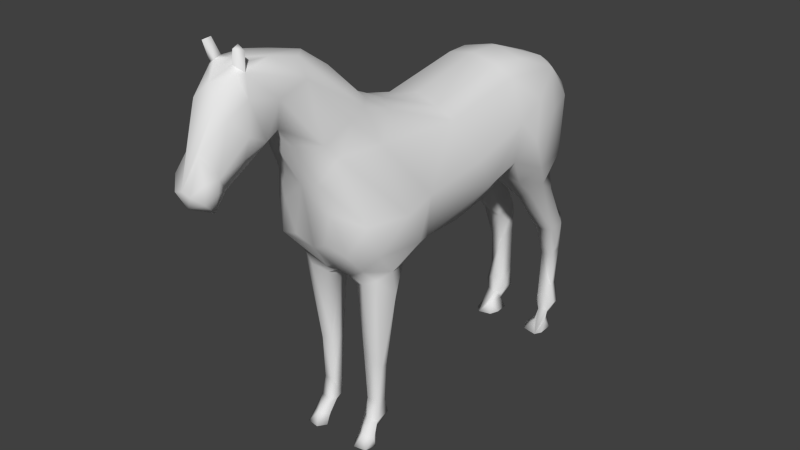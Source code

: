 # Source: horse_rigged.blend  (saved by Blender 2.78.0; exported with 4.5.12 LTS)
import bpy
from mathutils import Matrix  # noqa: F401  (used for matrix-valued properties, if any)

bpy.ops.wm.read_factory_settings(use_empty=True)
scene = bpy.context.scene
scene.name = 'Scene'

# ---- collections
col_collection_1 = bpy.data.collections.new('Collection 1'); scene.collection.children.link(col_collection_1)

# ---- materials (node trees are filled in below, after node groups)
mat_material = bpy.data.materials.new('Material')
mat_material.alpha_threshold = 0.0
mat_material.use_transparent_shadow = False
mat_material.roughness = 0.5
mat_material.line_color = (0.0, 0.0, 0.0, 1.0)

# ---- material node trees

# ---- world
world_world = bpy.data.worlds.new('World'); scene.world = world_world
world_world.color = (0.05088, 0.05088, 0.05088)
world_world.use_sun_shadow = False
world_world.sun_shadow_jitter_overblur = 0.0
world_world.cycles.sampling_method = 'NONE'
world_world.cycles.sample_map_resolution = 256

# ---- meshes
me_cube_001 = bpy.data.meshes.new('Cube.001')
me_cube_001.from_pydata([(-0.4503, 1.982, 2.221), (-0.3586, 1.224, 0.003396), (-0.8049, 1.291, 0.1958), (-0.4354, 0.5987, -0.09486), (-0.9617, -0.3424, 0.2127), (-1.053, -0.6279, 0.2613), (-0.4663, -0.6125, 2.218), (-0.4552, -0.3755, -0.1444), (-0.8883, 0.4715, 0.1461), (0.02115, 0.562, 2.029), (-0.4673, 0.4777, 1.946), (-0.7185, 2.092, 2.006), (0.02153, 2.0, 2.301), (-0.4909, 2.863, -0.4803), (-0.3231, 1.903, 0.2683), (-1.035, 1.204, 0.5443), (-0.7238, 3.288, 1.869), (-0.5003, 3.248, 2.038), (0.02202, 2.672, 2.266), (-1.071, 2.398, 0.8999), (-0.5304, 3.904, 0.9832), (-0.1295, 3.856, 0.6287), (0.02356, 3.866, 1.555), (-0.3111, 3.948, 1.205), (-0.6431, 3.764, 1.461), (-0.9608, 3.06, 1.235), (-0.7319, 0.5331, 1.754), (-0.9631, 2.119, 1.285), (-0.9547, 2.628, 1.526), (-0.421, 3.615, 1.826), (-1.028, 0.8582, 1.05), (-1.097, -0.9248, 0.8288), (-1.066, -0.3865, 0.951), (-0.9033, 2.03, 0.599), (-0.8025, 1.88, 0.4207), (-1.047, 2.64, 0.327), (-0.8038, 3.626, 1.296), (-0.9357, -1.394, 0.2724), (-0.8868, -1.597, 0.8245), (-0.3524, -1.02, 2.483), (0.01887, -0.9297, 2.496), (-0.7009, -1.066, 1.888), (0.01907, -1.799, 0.2839), (-0.6428, -1.783, 0.3347), (-0.4472, -1.908, 1.003), (-0.5885, -1.827, 1.887), (-0.2856, -1.868, 0.4493), (0.01307, -1.998, 1.364), (-0.2799, -2.356, 2.146), (-0.3556, -2.052, 1.508), (-0.503, -2.029, 2.115), (-0.1665, -1.561, 3.068), (-0.5498, -1.517, 2.324), (-0.1975, -2.65, 2.408), (-0.2731, -2.648, 2.485), (-0.2769, -2.223, 3.381), (-0.4456, -2.245, 3.109), (-0.239, -2.709, 3.499), (-0.4014, -2.709, 2.957), (-0.2218, -3.098, 3.518), (0.005569, -3.141, 3.545), (-0.3281, -3.2, 3.428), (-0.2121, -3.131, 2.158), (-0.3355, -3.31, 2.298), (-0.4134, -3.272, 2.61), (0.01135, -3.526, 3.317), (-0.2601, -3.285, 3.41), (0.009305, -3.328, 3.457), (-0.3859, -3.225, 3.092), (0.006242, -3.56, 1.865), (-0.3235, -3.742, 2.169), (-0.1968, -3.621, 3.102), (-0.3393, -3.545, 2.91), (-0.2205, -3.565, 1.923), (-0.3301, -3.786, 1.981), (-0.1188, -3.876, 2.472), (0.009398, -4.104, 2.03), (-0.2377, -3.787, 1.683), (-0.2826, -3.95, 2.152), (-0.1428, -4.096, 1.985), (-0.2668, -3.964, 1.867), (-0.2114, -0.6942, -0.3634), (-0.3085, -0.5537, -0.2466), (-0.5848, -0.5903, -0.214), (-0.2926, -1.189, -0.4928), (0.004738, -1.149, -0.3045), (0.05191, -1.243, -0.273), (-0.002575, -0.7159, -0.3192), (-0.6026, -1.425, -0.06387), (-0.2382, -1.292, -0.329), (-0.8522, -1.021, -0.1484), (-0.731, -1.249, -0.2527), (-0.5196, -1.334, -0.3549), (-0.248, -0.9649, -0.5098), (-0.3259, -0.7343, -0.5576), (-0.8603, -0.9535, -0.5545), (-0.3284, -0.8639, -1.799), (-0.4766, -0.7585, -1.174), (-0.3443, -1.129, -1.712), (-0.2838, -1.011, -1.78), (-0.5443, -0.8324, -1.822), (-0.6189, -0.9057, -1.961), (-0.5351, -1.141, -1.797), (-0.6388, -1.035, -1.952), (-0.5616, -1.076, -2.62), (-0.3272, -0.9421, -2.906), (-0.3725, -1.088, -2.622), (-0.4274, -0.8678, -2.919), (-0.6168, -0.8736, -2.882), (-0.6022, -1.125, -2.957), (-0.3057, -1.094, -2.945), (-0.5509, -1.083, -3.12), (-0.432, -1.166, -2.956), (-0.4182, -1.052, -3.07), (-0.4819, -1.369, -3.149), (-0.4104, -1.09, -3.222), (-0.648, -1.255, -3.194), (-0.33, -1.25, -3.192), (-0.4505, -1.139, -3.372), (-0.6637, -1.244, -3.34), (-0.6241, -1.448, -3.34), (-0.41, -1.481, -3.341), (-0.3106, -1.338, -3.34), (-0.151, 2.484, 0.1242), (-0.5121, 3.612, -0.1437), (-0.6329, 3.572, -0.1416), (-0.7478, 2.077, 0.3762), (-0.2376, 2.193, 0.2181), (-0.8062, 2.354, 0.08611), (-0.08074, 2.772, 0.1037), (-0.02603, 2.191, 0.2598), (0.02532, 2.635, 0.2822), (-0.7126, 3.542, -0.488), (-0.3226, 3.716, 0.3536), (-0.83, 3.506, 0.2666), (-0.2484, 3.293, -0.1806), (-0.3747, 3.725, -0.7625), (-0.555, 3.656, -0.5718), (-0.8391, 3.057, -0.1747), (-0.7565, 2.751, -0.2491), (-0.2935, 3.457, -0.8931), (-0.4856, 4.102, -1.252), (-0.7273, 3.953, -1.324), (-0.6639, 3.271, -1.006), (-0.3718, 4.018, -1.373), (-0.7566, 3.775, -1.742), (-0.4305, 3.597, -1.398), (-0.5562, 4.066, -1.897), (-0.7448, 3.583, -1.302), (-0.4526, 3.788, -1.956), (-0.6758, 3.768, -1.937), (-0.6893, 3.813, -2.605), (-0.3922, 4.019, -1.862), (-0.6317, 4.041, -2.623), (-0.3891, 4.023, -2.674), (-0.5811, 4.094, -3.002), (-0.3504, 4.022, -3.054), (-0.3558, 3.85, -3.011), (-0.7713, 3.807, -2.956), (-0.7229, 4.004, -3.008), (-0.6253, 3.827, -3.262), (-0.5118, 3.699, -3.134), (-0.4422, 3.871, -3.2), (-0.4558, 3.822, -3.308), (-0.6515, 3.388, -3.503), (-0.5164, 3.567, -3.317), (-0.6972, 3.658, -3.311), (-0.7418, 3.754, -3.467), (-0.3171, 3.562, -3.46), (-0.5938, 3.886, -3.525), (-0.3988, 3.415, -3.48), (-0.7493, 3.476, -3.472), (-0.3613, 3.863, -3.492), (0.02365, 2.179, 0.2993), (0.05025, -0.5078, -0.2463), (0.02024, 3.678, 0.4435), (0.02203, 3.488, 1.967), (0.01561, 3.875, 1.177), (0.01502, -1.9, 3.342), (0.0208, -1.429, -0.1487), (-0.4762, -1.183, 2.425), (0.002828, -2.58, 2.355), (0.007468, -2.588, 2.391), (0.00538, -3.631, 1.665), (0.01175, -4.021, 1.753), (-0.5857, -0.9176, -2.647), (-0.2996, 3.021, -0.4426), (-0.02888, 3.623, 0.4014), (-0.3581, 3.553, -0.3199), (-0.6871, 3.99, -1.858), (-0.5967, 3.734, -2.836), (0.02311, -0.4468, -0.2182), (0.01998, -0.1891, 2.161), (0.02182, 1.089, -0.08115), (-0.5608, 2.548, 2.171), (-0.006175, 3.791, 0.8127), (-0.02693, -1.351, -0.2281), (-0.4476, -3.014, 2.483), (-0.7664, -0.6794, -0.1766), (-0.2096, 3.51, 0.2384), (-0.6029, 4.105, -1.21), (-0.4383, 3.759, -2.866), (-0.6873, 3.733, -3.111), (-0.2455, -3.217, 3.785), (-0.2788, -3.342, 3.759), (-0.1609, -3.264, 3.508), (-0.3527, -3.208, 3.713)], [], [(0, 194, 11), (26, 10, 0), (6, 192, 10), (32, 26, 30), (7, 4, 8), (139, 13, 128), (173, 193, 14), (14, 1, 34), (16, 194, 17), (17, 194, 18), (128, 138, 139), (20, 21, 125), (125, 134, 20), (30, 26, 11), (0, 11, 26), (32, 31, 41), (41, 6, 26), (16, 17, 29), (32, 30, 15), (4, 32, 15), (34, 15, 33), (20, 23, 21), (23, 22, 177), (134, 35, 25), (19, 25, 35), (43, 38, 37), (89, 196, 179), (89, 42, 43), (89, 43, 88), (45, 31, 38), (43, 44, 38), (6, 180, 39), (192, 6, 39), (39, 40, 192), (43, 46, 44), (44, 46, 47), (46, 42, 47), (51, 40, 39), (52, 41, 45), (49, 47, 48), (39, 180, 55), (52, 45, 50), (48, 47, 181), (48, 181, 54), (39, 55, 51), (52, 50, 56), (54, 181, 53), (53, 181, 182), (55, 178, 51), (55, 56, 57), (197, 58, 54), (53, 197, 54), (57, 178, 55), (61, 57, 56), (59, 60, 57), (57, 61, 59), (58, 197, 68), (63, 197, 62), (73, 63, 62), (65, 205, 66), (67, 205, 65), (72, 66, 68), (64, 63, 70), (73, 70, 63), (74, 70, 73), (77, 74, 73), (73, 69, 183), (77, 80, 74), (75, 78, 79), (78, 74, 80), (78, 80, 79), (77, 183, 184), (77, 184, 80), (82, 81, 83), (89, 88, 92), (91, 90, 95), (83, 100, 198), (95, 198, 100), (95, 101, 103), (100, 101, 95), (91, 103, 102), (93, 98, 99), (97, 94, 96), (99, 98, 106), (99, 106, 105), (185, 100, 107), (108, 109, 185), (112, 110, 106), (108, 185, 107), (106, 104, 112), (104, 109, 112), (105, 113, 107), (117, 113, 110), (114, 116, 120), (118, 111, 115), (118, 120, 119), (118, 117, 122), (121, 118, 122), (123, 127, 186), (186, 129, 123), (127, 34, 126), (126, 33, 128), (187, 129, 199), (123, 131, 130), (137, 124, 188), (138, 125, 132), (132, 142, 138), (142, 148, 138), (135, 186, 140), (136, 188, 135), (140, 136, 135), (142, 137, 200), (13, 139, 143), (146, 140, 186), (186, 13, 146), (139, 148, 143), (140, 146, 144), (144, 136, 140), (152, 147, 141), (144, 152, 141), (200, 189, 142), (149, 144, 146), (144, 149, 152), (146, 148, 150), (156, 155, 154), (158, 151, 153), (151, 190, 149), (149, 190, 201), (201, 154, 149), (154, 157, 156), (157, 201, 161), (161, 201, 190), (202, 190, 158), (163, 155, 156), (160, 158, 159), (162, 157, 161), (161, 163, 162), (169, 163, 172), (167, 166, 160), (164, 165, 161), (166, 164, 202), (171, 164, 166), (170, 165, 164), (168, 165, 170), (169, 170, 164), (81, 174, 87), (59, 203, 205), (61, 205, 204), (5, 198, 90), (37, 5, 90), (90, 88, 37), (5, 37, 31), (0, 10, 12), (4, 15, 8), (10, 192, 9), (193, 3, 1), (3, 7, 8), (5, 4, 198), (32, 41, 26), (82, 83, 7), (3, 2, 1), (11, 16, 28), (0, 12, 18), (18, 194, 0), (13, 127, 128), (14, 193, 1), (34, 1, 2), (14, 34, 127), (194, 16, 11), (33, 15, 27), (17, 18, 176), (19, 33, 27), (175, 21, 195), (19, 28, 25), (19, 27, 28), (20, 134, 36), (125, 21, 133), (24, 29, 22), (22, 23, 24), (24, 23, 20), (30, 11, 27), (31, 45, 41), (26, 6, 10), (28, 27, 11), (16, 36, 25), (25, 28, 16), (36, 16, 24), (17, 176, 29), (29, 176, 22), (29, 24, 16), (30, 27, 15), (31, 37, 38), (32, 5, 31), (32, 4, 5), (34, 2, 15), (34, 33, 126), (35, 33, 19), (42, 89, 179), (21, 177, 195), (21, 23, 177), (36, 134, 25), (43, 37, 88), (41, 180, 6), (46, 43, 42), (44, 49, 38), (44, 47, 49), (45, 38, 49), (40, 51, 178), (52, 180, 41), (45, 49, 50), (50, 49, 48), (180, 56, 55), (50, 48, 54), (52, 56, 180), (56, 50, 58), (58, 50, 54), (57, 60, 178), (58, 61, 56), (182, 62, 53), (197, 53, 62), (205, 203, 204), (60, 205, 67), (62, 182, 69), (61, 58, 68), (68, 66, 61), (63, 64, 197), (66, 71, 65), (68, 197, 64), (68, 64, 72), (64, 70, 72), (76, 65, 71), (75, 71, 72), (71, 75, 76), (72, 70, 75), (77, 73, 183), (70, 78, 75), (78, 70, 74), (76, 75, 79), (184, 76, 79), (80, 184, 79), (89, 84, 85), (89, 85, 86), (86, 196, 89), (92, 88, 91), (84, 89, 92), (91, 88, 90), (93, 94, 81), (97, 83, 94), (83, 81, 94), (95, 103, 91), (102, 92, 91), (92, 98, 84), (102, 98, 92), (96, 94, 93), (93, 84, 98), (93, 99, 96), (100, 83, 97), (100, 97, 96), (96, 99, 105), (101, 185, 103), (102, 103, 104), (102, 106, 98), (96, 105, 107), (185, 104, 103), (106, 102, 104), (100, 96, 107), (185, 109, 104), (108, 113, 111), (109, 108, 111), (105, 110, 113), (107, 113, 108), (114, 110, 112), (112, 109, 114), (109, 111, 116), (115, 113, 117), (116, 119, 120), (116, 111, 119), (121, 114, 120), (118, 115, 117), (114, 121, 117), (118, 121, 120), (119, 111, 118), (122, 117, 121), (124, 133, 188), (188, 133, 199), (124, 125, 133), (130, 173, 14), (35, 138, 128), (128, 33, 35), (187, 131, 129), (123, 130, 127), (123, 129, 131), (132, 125, 124), (138, 35, 134), (133, 187, 199), (129, 135, 199), (135, 129, 186), (137, 188, 136), (142, 132, 137), (13, 186, 127), (136, 200, 137), (200, 136, 141), (148, 139, 138), (141, 136, 144), (145, 148, 142), (143, 146, 13), (200, 147, 189), (142, 189, 145), (150, 149, 146), (147, 153, 189), (149, 150, 151), (151, 189, 153), (150, 189, 151), (152, 149, 154), (155, 153, 154), (155, 159, 153), (159, 158, 153), (158, 190, 151), (154, 201, 157), (163, 156, 162), (163, 160, 155), (159, 155, 160), (160, 202, 158), (161, 190, 202), (160, 166, 202), (162, 156, 157), (161, 202, 164), (161, 165, 163), (169, 160, 163), (167, 171, 166), (191, 7, 3, 193), (169, 171, 167), (168, 163, 165), (172, 168, 170), (169, 172, 170), (81, 82, 174), (59, 61, 206), (204, 206, 61), (59, 206, 203), (15, 2, 8), (12, 10, 9), (198, 4, 7, 83), (191, 174, 82, 7), (85, 84, 93, 87), (2, 3, 8), (20, 36, 24), (60, 59, 205), (62, 69, 73), (66, 72, 71), (21, 175, 187, 133), (81, 87, 93), (95, 90, 198), (101, 100, 185), (105, 106, 110), (110, 114, 117), (114, 109, 116), (115, 111, 113), (128, 127, 126), (127, 130, 14), (137, 132, 124), (125, 138, 134), (147, 152, 154, 153), (188, 199, 135), (147, 200, 141), (143, 148, 146), (145, 150, 148), (145, 189, 150), (160, 169, 167), (163, 168, 172), (169, 164, 171), (204, 203, 206), (205, 61, 66)])
me_cube_001.polygons.foreach_set('use_smooth', [True] * 372)
me_cube_001.materials.append(mat_material)
me_cube_001.use_remesh_preserve_volume = False
me_cube_001.use_remesh_preserve_attributes = False
me_cube_001.use_mirror_vertex_groups = False
me_cube_001.update()
arm_armature = bpy.data.armatures.new('Armature')  # bones are not reproduced

# ---- objects
ob_armature = bpy.data.objects.new('Armature', arm_armature)
ob_cube = bpy.data.objects.new('Cube', me_cube_001)

# ---- transforms, parenting, visibility, modifiers, constraints
ob_armature.location = (0.03831, -1.527, 1.927)
ob_armature.show_in_front = True
ob_armature.lineart.crease_threshold = 0.0
ob_cube.parent = ob_armature
ob_cube.matrix_parent_inverse = Matrix(((1.0, 0.0, 0.0, -0.03831), (0.0, 1.0, 0.0, 1.527), (0.0, 0.0, 1.0, -1.927), (0.0, 0.0, 0.0, 1.0)))
ob_cube.location = (-0.1883, -1.146, -0.4704)
ob_cube.scale = (1.394, 1.394, 1.394)
ob_cube.lineart.crease_threshold = 0.0
_vg = ob_cube.vertex_groups.new(name='Rückenwirbel1')
for _i, _w in zip([0, 1, 2, 3, 4, 5, 6, 7, 8, 9, 10, 11, 12, 14, 15, 19, 26, 27, 28, 30, 31, 32, 33, 34, 35, 39, 40, 41, 81, 82, 83, 126, 127, 130, 173, 174, 180, 191, 192, 193, 194, 198], [0.07772, 0.38, 0.3487, 0.4175, 0.1496, 0.06364, 0.1554, 0.1209, 0.4276, 0.9772, 0.8627, 0.08026, 0.03716, 0.1016, 0.3624, 0.01763, 0.7722, 0.08199, 0.002891, 0.506, 0.02771, 0.1684, 0.03589, 0.08698, 5.033e-05, 0.002415, 0.009807, 0.01992, 0.005923, 0.04147, 0.00904, 0.002587, 0.007162, 0.03405, 0.0487, 0.1053, 0.005144, 0.1175, 0.5256, 0.3882, 0.00836, 0.005225]): _vg.add([_i], _w, 'REPLACE')
_vg = ob_cube.vertex_groups.new(name='Rückenwirbel2')
for _i, _w in zip([0, 1, 2, 4, 8, 9, 10, 11, 12, 14, 15, 16, 17, 18, 19, 25, 26, 27, 28, 30, 33, 34, 35, 126, 127, 193, 194], [0.7504, 0.1591, 0.3076, 7.387e-08, 0.0001484, 0.004188, 0.01539, 0.573, 0.8872, 0.3716, 0.2847, 0.01159, 0.002271, 0.2324, 0.0493, 0.002784, 0.05512, 0.4946, 0.09923, 0.1463, 0.3093, 0.4155, 9.81e-05, 0.08611, 0.01389, 0.07767, 0.3473]): _vg.add([_i], _w, 'REPLACE')
_vg = ob_cube.vertex_groups.new(name='Kruppenwirbel')
for _i, _w in zip([0, 11, 12, 16, 17, 18, 22, 24, 28, 29, 176, 194], [0.009204, 0.003686, 0.01512, 0.08228, 0.3357, 0.5623, 0.000277, 0.01378, 1.097e-05, 0.1754, 0.586, 0.09764]): _vg.add([_i], _w, 'REPLACE')
_vg = ob_cube.vertex_groups.new(name='Schweifwirbel1')
for _i, _w in zip([16, 17, 20, 21, 22, 23, 24, 29, 36, 125, 133, 175, 176, 177, 194, 195], [0.06005, 0.08641, 0.05682, 0.05266, 0.8931, 0.2904, 0.1516, 0.3977, 0.01588, 5.537e-07, 0.00015, 0.01249, 0.3846, 0.3743, 0.0002526, 0.1049]): _vg.add([_i], _w, 'REPLACE')
_vg = ob_cube.vertex_groups.new(name='Schweifwirbel2')
_vg = ob_cube.vertex_groups.new(name='Schweifwirbel3')
_vg = ob_cube.vertex_groups.new(name='Schweifwirbel4')
_vg = ob_cube.vertex_groups.new(name='Bone.008')
for _i, _w in zip([12, 18], [0.003641, 0.04788]): _vg.add([_i], _w, 'REPLACE')
_vg = ob_cube.vertex_groups.new(name='Hüfte.L')
_vg = ob_cube.vertex_groups.new(name='Oberschenkel.L')
_vg = ob_cube.vertex_groups.new(name='Unterschenkel.L')
_vg = ob_cube.vertex_groups.new(name='FesselHinten.L')
_vg = ob_cube.vertex_groups.new(name='HufHinten.L')
_vg = ob_cube.vertex_groups.new(name='Bone.009')
for _i, _w in zip([0, 11, 12, 15, 16, 17, 18, 19, 20, 21, 22, 23, 24, 25, 26, 27, 28, 29, 30, 33, 35, 36, 124, 125, 129, 133, 134, 135, 138, 175, 176, 177, 187, 188, 194, 195, 199], [0.111, 0.2762, 0.02193, 0.0008415, 0.7166, 0.5223, 0.1416, 0.09969, 0.4124, 0.308, 0.04823, 0.3451, 0.4928, 0.3633, 0.0006198, 0.1992, 0.5309, 0.3589, 0.004008, 0.002067, 0.0009207, 0.5058, 0.01611, 0.02357, 0.001504, 0.1572, 0.1005, 0.009511, 8.294e-05, 0.2176, 0.008757, 0.2866, 0.1773, 0.001634, 0.4884, 0.35, 0.08906]): _vg.add([_i], _w, 'REPLACE')
_vg = ob_cube.vertex_groups.new(name='Hüfte.R')
for _i, _w in zip([4, 7, 11, 15, 16, 17, 19, 20, 21, 22, 23, 24, 25, 27, 28, 29, 33, 34, 35, 36, 123, 125, 127, 128, 129, 130, 131, 133, 134, 135, 173, 175, 177, 186, 187, 188, 191, 194, 195, 199], [5.387e-05, 0.001298, 0.01444, 1.418e-05, 0.1051, 0.02378, 0.6953, 0.4377, 0.2948, 0.04737, 0.3432, 0.3241, 0.5883, 0.07057, 0.308, 0.05712, 0.1408, 0.01437, 0.1278, 0.4481, 0.194, 0.002639, 0.05534, 0.0001199, 0.2056, 0.002097, 0.3084, 0.05992, 0.08881, 0.05108, 0.0, 0.09054, 0.3085, 0.0001113, 0.0826, 0.0008394, 9.662e-05, 0.007237, 0.4597, 0.1009]): _vg.add([_i], _w, 'REPLACE')
_vg = ob_cube.vertex_groups.new(name='Oberschenkel.R')
for _i, _w in zip([1, 2, 3, 4, 7, 8, 11, 13, 14, 15, 19, 20, 21, 23, 25, 26, 27, 28, 30, 32, 33, 34, 35, 36, 123, 124, 125, 126, 127, 128, 129, 130, 131, 132, 133, 134, 135, 136, 137, 138, 139, 140, 141, 142, 143, 144, 145, 146, 147, 148, 149, 150, 152, 173, 175, 186, 187, 188, 189, 191, 193, 195, 199, 200], [0.2147, 0.2281, 0.09942, 0.001457, 0.001802, 0.0867, 0.0002955, 0.995, 0.4528, 0.1962, 0.08967, 0.034, 0.1361, 0.0001746, 0.00458, 0.0008311, 0.08766, 0.002032, 0.08605, 2.585e-05, 0.3506, 0.4104, 0.5257, 0.0009774, 0.7859, 0.8175, 0.7769, 0.5255, 0.658, 0.8456, 0.7798, 0.5268, 0.6738, 0.9602, 0.3482, 0.3906, 0.8687, 0.9834, 0.9702, 0.9021, 0.9881, 0.989, 0.4045, 0.3831, 0.9832, 0.2673, 0.02874, 0.594, 0.001118, 0.6978, 0.00131, 0.003056, 0.0001153, 0.5097, 0.2377, 0.9892, 0.2962, 0.9043, 0.0004779, 9.932e-05, 0.1898, 0.08133, 0.4982, 0.4709]): _vg.add([_i], _w, 'REPLACE')
_vg = ob_cube.vertex_groups.new(name='Unterschenkel.R')
for _i, _w in zip([13, 136, 137, 140, 141, 142, 143, 144, 145, 146, 147, 148, 149, 150, 151, 152, 153, 154, 155, 156, 157, 158, 159, 160, 161, 162, 163, 189, 190, 200, 201, 202], [2.808e-05, 0.003958, 0.0001709, 0.0007244, 0.595, 0.6161, 0.008347, 0.732, 0.9593, 0.4047, 0.9953, 0.2982, 0.9949, 0.9914, 0.9558, 0.9959, 0.9689, 0.9505, 0.5106, 0.2962, 0.2569, 0.4401, 0.4175, 0.007487, 0.01609, 0.02365, 0.0008168, 0.9933, 0.7256, 0.5288, 0.5756, 0.0438]): _vg.add([_i], _w, 'REPLACE')
_vg = ob_cube.vertex_groups.new(name='FesselHinten.R')
for _i, _w in zip([151, 153, 154, 155, 156, 157, 158, 159, 160, 161, 162, 163, 164, 165, 166, 167, 168, 169, 170, 171, 172, 190, 201, 202], [0.03729, 0.02162, 0.04224, 0.4859, 0.697, 0.7348, 0.5482, 0.5745, 0.5634, 0.9114, 0.8983, 0.412, 0.01437, 0.1552, 0.2559, 0.04518, 0.004226, 0.02335, 0.003108, 0.02549, 0.02363, 0.2694, 0.4203, 0.8646]): _vg.add([_i], _w, 'REPLACE')
_vg = ob_cube.vertex_groups.new(name='HufHinten.R')
for _i, _w in zip([158, 159, 160, 161, 162, 163, 164, 165, 166, 167, 168, 169, 170, 171, 172, 190, 202], [0.001244, 9.18e-06, 0.421, 0.04732, 0.05934, 0.582, 0.9618, 0.8426, 0.7405, 0.9468, 0.9746, 0.962, 0.9744, 0.9571, 0.9614, 1.085e-05, 0.07888]): _vg.add([_i], _w, 'REPLACE')
_vg = ob_cube.vertex_groups.new(name='HalswirbelUnten')
for _i, _w in zip([6, 9, 10, 26, 32, 39, 40, 41, 52, 180, 192], [0.4553, 0.0001332, 0.01388, 0.003835, 0.0001252, 0.1393, 0.1734, 0.1124, 0.0181, 0.1291, 0.3382]): _vg.add([_i], _w, 'REPLACE')
_vg = ob_cube.vertex_groups.new(name='HalswirbelMitte')
for _i, _w in zip([6, 10, 26, 32, 38, 39, 40, 41, 42, 43, 44, 45, 46, 47, 48, 49, 50, 51, 52, 53, 54, 55, 56, 58, 89, 178, 180, 181, 182, 192, 197], [0.1762, 0.0001523, 2.606e-05, 0.00032, 0.003061, 0.7799, 0.7835, 0.2167, 0.5444, 0.004842, 0.2006, 0.3942, 0.3971, 0.643, 0.3687, 0.3834, 0.5122, 0.5936, 0.7008, 0.07825, 0.07576, 0.02975, 0.0934, 0.006376, 1.028e-05, 0.304, 0.6942, 0.1379, 0.1208, 0.09414, 7.829e-06]): _vg.add([_i], _w, 'REPLACE')
_vg = ob_cube.vertex_groups.new(name='HalswirbelOben')
for _i, _w in zip([39, 41, 44, 45, 47, 48, 49, 50, 51, 52, 53, 54, 55, 56, 57, 58, 59, 60, 61, 62, 64, 65, 66, 67, 68, 71, 72, 178, 180, 181, 182, 197, 203, 204, 205, 206], [0.004681, 2.709e-06, 0.0007231, 0.06356, 0.05032, 0.2299, 0.05592, 0.2005, 0.3941, 0.0883, 0.1246, 0.1931, 0.936, 0.8259, 0.887, 0.4574, 0.5005, 0.4874, 0.4195, 1.777e-06, 0.02327, 0.0678, 0.2477, 0.2485, 0.1608, 0.02209, 0.01859, 0.6753, 0.04382, 0.1533, 0.1378, 0.06395, 0.485, 0.3481, 0.3535, 0.4538]): _vg.add([_i], _w, 'REPLACE')
_vg = ob_cube.vertex_groups.new(name='Kopf')
for _i, _w in zip([50, 53, 54, 55, 56, 57, 58, 59, 60, 61, 62, 63, 64, 65, 66, 67, 68, 69, 70, 71, 72, 73, 74, 75, 76, 77, 78, 79, 80, 178, 183, 184, 197, 203, 204, 205, 206], [2.485e-05, 0.0002658, 0.0196, 0.0007058, 0.0145, 0.09605, 0.1564, 0.4961, 0.5109, 0.571, 0.05584, 0.2942, 0.5044, 0.9185, 0.744, 0.7475, 0.7494, 0.00432, 0.707, 0.9476, 0.9053, 0.135, 0.5725, 0.9687, 0.9244, 0.2396, 0.8791, 0.878, 0.68, 0.002318, 0.06649, 0.5488, 0.1574, 0.5123, 0.6475, 0.6433, 0.5408]): _vg.add([_i], _w, 'REPLACE')
_vg = ob_cube.vertex_groups.new(name='Kiefer')
for _i, _w in zip([45, 47, 48, 49, 50, 52, 53, 54, 56, 58, 61, 62, 63, 64, 66, 68, 69, 70, 71, 72, 73, 74, 75, 76, 77, 78, 79, 80, 181, 182, 183, 184, 197], [0.02335, 0.05793, 0.2463, 0.03884, 0.089, 0.0002159, 0.7507, 0.67, 0.02926, 0.3566, 0.0009471, 0.9278, 0.6909, 0.4539, 1.005e-05, 0.08534, 0.977, 0.2914, 0.0002866, 0.05881, 0.8635, 0.4264, 0.01051, 0.07283, 0.7594, 0.1196, 0.1208, 0.319, 0.6478, 0.6861, 0.9322, 0.45, 0.758]): _vg.add([_i], _w, 'REPLACE')
_vg = ob_cube.vertex_groups.new(name='Schulter.L')
_vg = ob_cube.vertex_groups.new(name='Oberarm.L')
_vg = ob_cube.vertex_groups.new(name='Elle.L')
_vg = ob_cube.vertex_groups.new(name='Röhrbein.L')
_vg = ob_cube.vertex_groups.new(name='FesselVorne.L')
_vg = ob_cube.vertex_groups.new(name='HufVorne.L')
_vg = ob_cube.vertex_groups.new(name='Schulter.R')
for _i, _w in zip([1, 2, 3, 4, 5, 6, 7, 8, 9, 10, 15, 26, 27, 30, 31, 32, 34, 37, 38, 39, 40, 41, 42, 43, 44, 45, 46, 47, 48, 49, 50, 52, 53, 54, 56, 82, 83, 88, 89, 90, 174, 179, 180, 181, 182, 191, 192, 193, 196, 198], [0.03291, 0.0372, 0.07977, 0.1669, 0.1667, 0.201, 0.06104, 0.1103, 0.0003192, 0.05227, 0.05121, 0.08473, 6.278e-07, 0.1068, 0.5854, 0.5589, 7.658e-08, 0.03272, 0.5747, 0.03716, 0.0007379, 0.6105, 0.2136, 0.1658, 0.704, 0.4558, 0.2873, 0.4731, 0.1222, 0.4976, 0.1625, 0.1492, 0.00203, 0.00483, 0.0003024, 0.00534, 0.003709, 0.00282, 0.001373, 0.0001097, 0.03354, 0.04581, 0.09351, 0.03052, 0.02104, 0.04215, 0.0181, 0.03804, 0.01404, 0.006522]): _vg.add([_i], _w, 'REPLACE')
_vg = ob_cube.vertex_groups.new(name='Oberarm.R')
for _i, _w in zip([1, 2, 3, 4, 5, 7, 8, 14, 15, 26, 30, 31, 32, 34, 37, 38, 41, 42, 43, 44, 45, 46, 47, 48, 49, 81, 82, 83, 84, 85, 86, 87, 88, 89, 90, 91, 92, 93, 94, 95, 97, 102, 174, 179, 191, 193, 196, 198], [0.07501, 0.05972, 0.1713, 0.5301, 0.6929, 0.4516, 0.1759, 0.000929, 0.0485, 0.0003312, 0.04728, 0.349, 0.1985, 0.0002226, 0.9491, 0.4111, 7.33e-05, 0.7054, 0.8051, 0.1872, 0.008114, 0.6563, 0.1476, 0.0007949, 0.0524, 0.3289, 0.401, 0.4935, 0.308, 0.5687, 0.6329, 0.4436, 0.8675, 0.6071, 0.8342, 0.691, 0.5201, 0.2263, 0.08698, 0.1613, 0.001625, 1.527e-05, 0.3789, 0.7466, 0.3682, 0.09688, 0.699, 0.6634]): _vg.add([_i], _w, 'REPLACE')
_vg = ob_cube.vertex_groups.new(name='Elle.R')
for _i, _w in zip([1, 2, 3, 4, 5, 7, 8, 15, 32, 37, 42, 43, 46, 81, 82, 83, 84, 85, 86, 87, 88, 89, 90, 91, 92, 93, 94, 95, 96, 97, 98, 99, 100, 101, 102, 103, 174, 179, 191, 193, 196, 198], [0.02473, 0.006886, 0.09151, 0.09395, 0.03808, 0.3007, 0.06417, 0.002116, 0.003209, 0.0001056, 0.05108, 0.003076, 0.009069, 0.6244, 0.4944, 0.4638, 0.6812, 0.4075, 0.3382, 0.5016, 0.1112, 0.3696, 0.1557, 0.3043, 0.4701, 0.7604, 0.9005, 0.8363, 0.3556, 0.9147, 0.4853, 0.3828, 0.3346, 0.1759, 0.4233, 0.222, 0.3876, 0.1972, 0.3689, 0.04738, 0.2616, 0.2979]): _vg.add([_i], _w, 'REPLACE')
_vg = ob_cube.vertex_groups.new(name='Röhrbein.R')
for _i, _w in zip([95, 96, 97, 98, 99, 100, 101, 102, 103, 104, 105, 106, 107, 108, 109, 110, 111, 112, 113, 185], [0.0001947, 0.6423, 0.07667, 0.5122, 0.6152, 0.6628, 0.8214, 0.5737, 0.7752, 0.9298, 0.2701, 0.9365, 0.3027, 0.4012, 0.1011, 0.1367, 0.008464, 0.04505, 0.001642, 0.9246]): _vg.add([_i], _w, 'REPLACE')
_vg = ob_cube.vertex_groups.new(name='FesselVorne.R')
for _i, _w in zip([104, 105, 106, 107, 108, 109, 110, 111, 112, 113, 114, 115, 116, 117, 118, 119, 120, 121, 122, 185], [0.06293, 0.7269, 0.05744, 0.6947, 0.5953, 0.797, 0.8353, 0.5838, 0.9166, 0.8632, 0.2069, 0.1638, 0.1426, 0.136, 0.004368, 0.02477, 0.017, 0.01016, 0.0007993, 0.07065]): _vg.add([_i], _w, 'REPLACE')
_vg = ob_cube.vertex_groups.new(name='HufVorne.R')
for _i, _w in zip([108, 109, 110, 111, 112, 113, 114, 115, 116, 117, 118, 119, 120, 121, 122], [2.819e-05, 0.08703, 0.01008, 0.3989, 0.01961, 0.1195, 0.7923, 0.8355, 0.8566, 0.8635, 0.9796, 0.9611, 0.9663, 0.97, 0.9793]): _vg.add([_i], _w, 'REPLACE')
_m = ob_cube.modifiers.new('Mirror', 'MIRROR')
_m.merge_threshold = 0.0708
_m = ob_cube.modifiers.new('Armature', 'ARMATURE')
_m.object = ob_armature

# ---- collection membership
col_collection_1.objects.link(ob_armature)
col_collection_1.objects.link(ob_cube)

# ---- scene / render settings (as saved in the file)
scene.frame_start = 1; scene.frame_end = 31; scene.frame_set(25)
scene.render.engine = 'BLENDER_EEVEE_NEXT'
scene.render.image_settings.compression = 90
scene.render.resolution_percentage = 50
scene.render.dither_intensity = 0.0
scene.cycles.use_denoising = False
scene.cycles.samples = 10
scene.cycles.sampling_pattern = 'TABULATED_SOBOL'
scene.cycles.light_sampling_threshold = 0.0
scene.cycles.use_adaptive_sampling = False
scene.cycles.use_light_tree = False
scene.cycles.blur_glossy = 0.0
scene.cycles.volume_bounces = 1
scene.cycles.pixel_filter_type = 'GAUSSIAN'
scene.cycles.sample_clamp_indirect = 0.0
scene.view_settings.view_transform = 'Standard'
bpy.context.view_layer.update()

# ---- added for rendering (the .blend has no active camera and no usable light): camera, sun
cam_auto = bpy.data.cameras.new('AutoCamera')
cam_auto.lens = 50.0
cam_auto.sensor_width = 36.0
cam_auto.clip_end = 1000.0
ob_auto_camera = bpy.data.objects.new('AutoCamera', cam_auto)
scene.collection.objects.link(ob_auto_camera)
ob_auto_camera.location = (13.9566, -17.8814, 10.6828)
ob_auto_camera.rotation_euler = (1.09748, -7.21219e-08, 0.694738)
scene.camera = ob_auto_camera
light_auto_sun = bpy.data.lights.new('AutoSun', 'SUN')
light_auto_sun.energy = 3.0
light_auto_sun.angle = 0.0523599
ob_auto_sun = bpy.data.objects.new('AutoSun', light_auto_sun)
scene.collection.objects.link(ob_auto_sun)
ob_auto_sun.rotation_euler = (0.872665, 0.174533, 0.523599)
bpy.context.view_layer.update()
